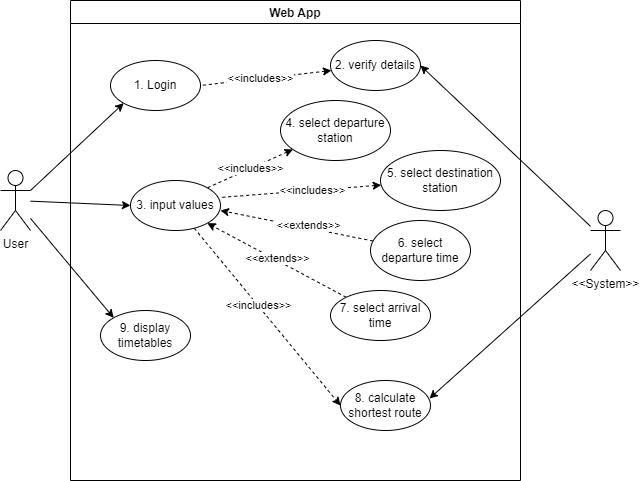

The diagram above was exported from draw.io. Its source (the exported page's mxGraphModel, read from the mxfile embedded in the PNG):
<mxGraphModel dx="868" dy="520" grid="1" gridSize="10" guides="1" tooltips="1" connect="1" arrows="1" fold="1" page="1" pageScale="1" pageWidth="850" pageHeight="1100" math="0" shadow="0">
  <root>
    <mxCell id="0" />
    <mxCell id="1" parent="0" />
    <mxCell id="PfDyqxdZ0QJ2J-lX5E-r-2" value="Web App" style="swimlane;fillColor=#FFFFFF;startSize=23;" parent="1" vertex="1">
      <mxGeometry x="230" y="50" width="450" height="480" as="geometry" />
    </mxCell>
    <mxCell id="PfDyqxdZ0QJ2J-lX5E-r-4" value="1. Login" style="ellipse;whiteSpace=wrap;html=1;fillColor=#FFFFFF;" parent="PfDyqxdZ0QJ2J-lX5E-r-2" vertex="1">
      <mxGeometry x="40" y="60" width="90" height="50" as="geometry" />
    </mxCell>
    <mxCell id="ZMPhUWTTXAQg3SDlFdY3-2" style="rounded=0;orthogonalLoop=1;jettySize=auto;html=1;entryX=0;entryY=0.5;entryDx=0;entryDy=0;dashed=1;" edge="1" parent="PfDyqxdZ0QJ2J-lX5E-r-2" source="PfDyqxdZ0QJ2J-lX5E-r-5" target="ZMPhUWTTXAQg3SDlFdY3-1">
      <mxGeometry relative="1" as="geometry" />
    </mxCell>
    <mxCell id="ZMPhUWTTXAQg3SDlFdY3-3" value="&amp;lt;&amp;lt;includes&amp;gt;&amp;gt;" style="edgeLabel;html=1;align=center;verticalAlign=middle;resizable=0;points=[];" vertex="1" connectable="0" parent="ZMPhUWTTXAQg3SDlFdY3-2">
      <mxGeometry x="-0.131" relative="1" as="geometry">
        <mxPoint as="offset" />
      </mxGeometry>
    </mxCell>
    <mxCell id="PfDyqxdZ0QJ2J-lX5E-r-5" value="3. input values" style="ellipse;whiteSpace=wrap;html=1;fillColor=#FFFFFF;" parent="PfDyqxdZ0QJ2J-lX5E-r-2" vertex="1">
      <mxGeometry x="60" y="180" width="90" height="50" as="geometry" />
    </mxCell>
    <mxCell id="PfDyqxdZ0QJ2J-lX5E-r-10" style="rounded=0;orthogonalLoop=1;jettySize=auto;html=1;entryX=1;entryY=0;entryDx=0;entryDy=0;dashed=1;startArrow=classic;startFill=1;endArrow=none;endFill=0;" parent="PfDyqxdZ0QJ2J-lX5E-r-2" source="PfDyqxdZ0QJ2J-lX5E-r-7" target="PfDyqxdZ0QJ2J-lX5E-r-5" edge="1">
      <mxGeometry relative="1" as="geometry" />
    </mxCell>
    <mxCell id="PfDyqxdZ0QJ2J-lX5E-r-18" value="&amp;lt;&amp;lt;includes&amp;gt;&amp;gt;" style="edgeLabel;html=1;align=center;verticalAlign=middle;resizable=0;points=[];" parent="PfDyqxdZ0QJ2J-lX5E-r-10" vertex="1" connectable="0">
      <mxGeometry x="-0.1627" y="-1" relative="1" as="geometry">
        <mxPoint x="-7" y="3" as="offset" />
      </mxGeometry>
    </mxCell>
    <mxCell id="PfDyqxdZ0QJ2J-lX5E-r-7" value="4. select departure station" style="ellipse;whiteSpace=wrap;html=1;fillColor=#FFFFFF;" parent="PfDyqxdZ0QJ2J-lX5E-r-2" vertex="1">
      <mxGeometry x="210" y="100" width="110" height="60" as="geometry" />
    </mxCell>
    <mxCell id="PfDyqxdZ0QJ2J-lX5E-r-14" style="edgeStyle=none;rounded=0;orthogonalLoop=1;jettySize=auto;html=1;entryX=0.989;entryY=0.34;entryDx=0;entryDy=0;dashed=1;startArrow=classic;startFill=1;endArrow=none;endFill=0;entryPerimeter=0;" parent="PfDyqxdZ0QJ2J-lX5E-r-2" source="PfDyqxdZ0QJ2J-lX5E-r-8" target="PfDyqxdZ0QJ2J-lX5E-r-5" edge="1">
      <mxGeometry relative="1" as="geometry" />
    </mxCell>
    <mxCell id="PfDyqxdZ0QJ2J-lX5E-r-19" value="&amp;lt;&amp;lt;includes&amp;gt;&amp;gt;" style="edgeLabel;html=1;align=center;verticalAlign=middle;resizable=0;points=[];" parent="PfDyqxdZ0QJ2J-lX5E-r-14" vertex="1" connectable="0">
      <mxGeometry x="-0.1533" relative="1" as="geometry">
        <mxPoint as="offset" />
      </mxGeometry>
    </mxCell>
    <mxCell id="PfDyqxdZ0QJ2J-lX5E-r-8" value="5. select destination station" style="ellipse;whiteSpace=wrap;html=1;fillColor=#FFFFFF;" parent="PfDyqxdZ0QJ2J-lX5E-r-2" vertex="1">
      <mxGeometry x="310" y="150" width="120" height="60" as="geometry" />
    </mxCell>
    <mxCell id="PfDyqxdZ0QJ2J-lX5E-r-15" style="edgeStyle=none;rounded=0;orthogonalLoop=1;jettySize=auto;html=1;entryX=1;entryY=1;entryDx=0;entryDy=0;dashed=1;endArrow=classic;endFill=1;startArrow=none;startFill=0;" parent="PfDyqxdZ0QJ2J-lX5E-r-2" source="PfDyqxdZ0QJ2J-lX5E-r-9" target="PfDyqxdZ0QJ2J-lX5E-r-5" edge="1">
      <mxGeometry relative="1" as="geometry" />
    </mxCell>
    <mxCell id="PfDyqxdZ0QJ2J-lX5E-r-20" value="&amp;lt;&amp;lt;extends&amp;gt;&amp;gt;" style="edgeLabel;html=1;align=center;verticalAlign=middle;resizable=0;points=[];" parent="PfDyqxdZ0QJ2J-lX5E-r-15" vertex="1" connectable="0">
      <mxGeometry x="0.1588" y="2" relative="1" as="geometry">
        <mxPoint x="12" y="2" as="offset" />
      </mxGeometry>
    </mxCell>
    <mxCell id="PfDyqxdZ0QJ2J-lX5E-r-9" value="7. select arrival time" style="ellipse;whiteSpace=wrap;html=1;fillColor=#FFFFFF;" parent="PfDyqxdZ0QJ2J-lX5E-r-2" vertex="1">
      <mxGeometry x="260" y="290" width="100" height="50" as="geometry" />
    </mxCell>
    <mxCell id="PfDyqxdZ0QJ2J-lX5E-r-16" value="9. display timetables" style="ellipse;whiteSpace=wrap;html=1;fillColor=#FFFFFF;" parent="PfDyqxdZ0QJ2J-lX5E-r-2" vertex="1">
      <mxGeometry x="30" y="310" width="90" height="50" as="geometry" />
    </mxCell>
    <mxCell id="PfDyqxdZ0QJ2J-lX5E-r-22" style="edgeStyle=none;rounded=0;orthogonalLoop=1;jettySize=auto;html=1;entryX=1;entryY=0.5;entryDx=0;entryDy=0;startArrow=classic;startFill=1;endArrow=none;endFill=0;dashed=1;" parent="PfDyqxdZ0QJ2J-lX5E-r-2" source="PfDyqxdZ0QJ2J-lX5E-r-21" target="PfDyqxdZ0QJ2J-lX5E-r-4" edge="1">
      <mxGeometry relative="1" as="geometry" />
    </mxCell>
    <mxCell id="PfDyqxdZ0QJ2J-lX5E-r-23" value="&amp;lt;&amp;lt;includes&amp;gt;&amp;gt;" style="edgeLabel;html=1;align=center;verticalAlign=middle;resizable=0;points=[];" parent="PfDyqxdZ0QJ2J-lX5E-r-22" vertex="1" connectable="0">
      <mxGeometry x="0.1952" y="2" relative="1" as="geometry">
        <mxPoint x="7" y="-3" as="offset" />
      </mxGeometry>
    </mxCell>
    <mxCell id="PfDyqxdZ0QJ2J-lX5E-r-21" value="2. verify details" style="ellipse;whiteSpace=wrap;html=1;fillColor=#FFFFFF;" parent="PfDyqxdZ0QJ2J-lX5E-r-2" vertex="1">
      <mxGeometry x="260" y="40" width="90" height="50" as="geometry" />
    </mxCell>
    <mxCell id="wVQazrjvnefEUklBIe33-2" style="rounded=0;orthogonalLoop=1;jettySize=auto;html=1;startArrow=none;startFill=0;endArrow=classic;endFill=1;dashed=1;" parent="PfDyqxdZ0QJ2J-lX5E-r-2" source="wVQazrjvnefEUklBIe33-1" edge="1">
      <mxGeometry relative="1" as="geometry">
        <mxPoint x="150" y="210" as="targetPoint" />
      </mxGeometry>
    </mxCell>
    <mxCell id="wVQazrjvnefEUklBIe33-3" value="&amp;lt;&amp;lt;extends&amp;gt;&amp;gt;" style="edgeLabel;html=1;align=center;verticalAlign=middle;resizable=0;points=[];" parent="wVQazrjvnefEUklBIe33-2" vertex="1" connectable="0">
      <mxGeometry x="-0.1401" y="1" relative="1" as="geometry">
        <mxPoint x="1" y="-4" as="offset" />
      </mxGeometry>
    </mxCell>
    <mxCell id="wVQazrjvnefEUklBIe33-1" value="6. select departure time" style="ellipse;whiteSpace=wrap;html=1;fillColor=#FFFFFF;" parent="PfDyqxdZ0QJ2J-lX5E-r-2" vertex="1">
      <mxGeometry x="300" y="220" width="100" height="60" as="geometry" />
    </mxCell>
    <mxCell id="ZMPhUWTTXAQg3SDlFdY3-1" value="8. calculate shortest route" style="ellipse;whiteSpace=wrap;html=1;fillColor=#FFFFFF;" vertex="1" parent="PfDyqxdZ0QJ2J-lX5E-r-2">
      <mxGeometry x="270" y="380" width="90" height="50" as="geometry" />
    </mxCell>
    <mxCell id="PfDyqxdZ0QJ2J-lX5E-r-12" style="rounded=0;orthogonalLoop=1;jettySize=auto;html=1;entryX=0;entryY=1;entryDx=0;entryDy=0;exitX=1;exitY=0.3333333333333333;exitDx=0;exitDy=0;exitPerimeter=0;" parent="1" source="PfDyqxdZ0QJ2J-lX5E-r-3" target="PfDyqxdZ0QJ2J-lX5E-r-4" edge="1">
      <mxGeometry relative="1" as="geometry">
        <mxPoint x="190" y="250" as="sourcePoint" />
      </mxGeometry>
    </mxCell>
    <mxCell id="PfDyqxdZ0QJ2J-lX5E-r-13" style="rounded=0;orthogonalLoop=1;jettySize=auto;html=1;entryX=0;entryY=0.5;entryDx=0;entryDy=0;" parent="1" source="PfDyqxdZ0QJ2J-lX5E-r-3" target="PfDyqxdZ0QJ2J-lX5E-r-5" edge="1">
      <mxGeometry relative="1" as="geometry" />
    </mxCell>
    <mxCell id="PfDyqxdZ0QJ2J-lX5E-r-17" style="edgeStyle=none;rounded=0;orthogonalLoop=1;jettySize=auto;html=1;entryX=0;entryY=0;entryDx=0;entryDy=0;" parent="1" source="PfDyqxdZ0QJ2J-lX5E-r-3" target="PfDyqxdZ0QJ2J-lX5E-r-16" edge="1">
      <mxGeometry relative="1" as="geometry" />
    </mxCell>
    <mxCell id="PfDyqxdZ0QJ2J-lX5E-r-3" value="User" style="shape=umlActor;verticalLabelPosition=bottom;verticalAlign=top;html=1;outlineConnect=0;fillColor=#FFFFFF;" parent="1" vertex="1">
      <mxGeometry x="160" y="220" width="30" height="60" as="geometry" />
    </mxCell>
    <mxCell id="ZMPhUWTTXAQg3SDlFdY3-5" style="edgeStyle=none;rounded=0;orthogonalLoop=1;jettySize=auto;html=1;entryX=0.989;entryY=0.36;entryDx=0;entryDy=0;entryPerimeter=0;startArrow=none;startFill=0;endArrow=classic;endFill=1;" edge="1" parent="1" source="ZMPhUWTTXAQg3SDlFdY3-4" target="ZMPhUWTTXAQg3SDlFdY3-1">
      <mxGeometry relative="1" as="geometry" />
    </mxCell>
    <mxCell id="ZMPhUWTTXAQg3SDlFdY3-6" style="edgeStyle=none;rounded=0;orthogonalLoop=1;jettySize=auto;html=1;entryX=1;entryY=0.5;entryDx=0;entryDy=0;startArrow=none;startFill=0;endArrow=classic;endFill=1;" edge="1" parent="1" source="ZMPhUWTTXAQg3SDlFdY3-4" target="PfDyqxdZ0QJ2J-lX5E-r-21">
      <mxGeometry relative="1" as="geometry" />
    </mxCell>
    <mxCell id="ZMPhUWTTXAQg3SDlFdY3-4" value="&amp;lt;&amp;lt;System&amp;gt;&amp;gt;" style="shape=umlActor;verticalLabelPosition=bottom;verticalAlign=top;html=1;outlineConnect=0;fillColor=#FFFFFF;" vertex="1" parent="1">
      <mxGeometry x="750" y="260" width="30" height="60" as="geometry" />
    </mxCell>
  </root>
</mxGraphModel>